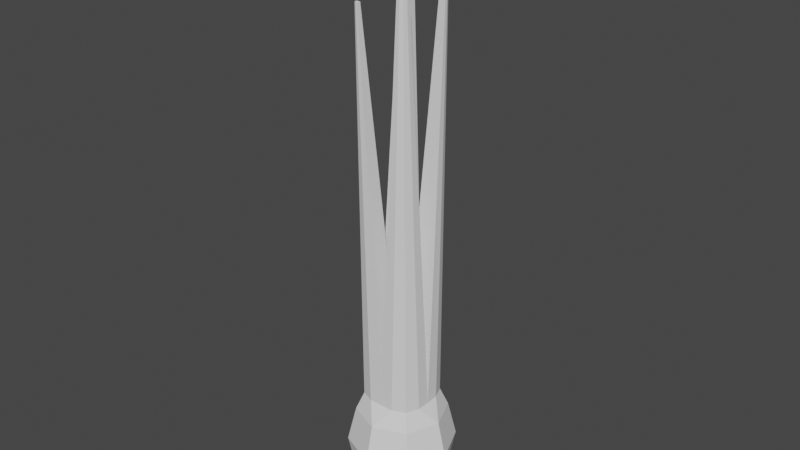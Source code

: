 # Source: onion1.blend  (saved by Blender 2.81.16; exported with 4.5.12 LTS)
import bpy
from mathutils import Matrix  # noqa: F401  (used for matrix-valued properties, if any)

bpy.ops.wm.read_factory_settings(use_empty=True)
scene = bpy.context.scene
scene.name = 'Scene'

# ---- collections
col_collection = bpy.data.collections.new('Collection'); scene.collection.children.link(col_collection)

# ---- world
world_world = bpy.data.worlds.new('World'); scene.world = world_world
world_world.use_nodes = True; world_world.node_tree.nodes.clear()
_N = world_world.node_tree.nodes; _L = world_world.node_tree.links
n0 = _N.new('ShaderNodeOutputWorld'); n0.name = 'World Output'; n0.location = (300, 300)
n1 = _N.new('ShaderNodeBackground'); n1.name = 'Background'; n1.location = (10, 300)
n1.inputs[0].default_value = (0.05088, 0.05088, 0.05088, 1.0)
_L.new(n1.outputs[0], n0.inputs[0])
n0.is_active_output = True
world_world.color = (0.05088, 0.05088, 0.05088)
world_world.use_sun_shadow = False
world_world.sun_shadow_jitter_overblur = 0.0

# ---- meshes
me_circle_001 = bpy.data.meshes.new('Circle.001')
me_circle_001.from_pydata([(7.52e-09, 0.6324, 0.0), (-0.5198, 0.5198, 0.0), (-0.633, -3.524e-08, 0.0), (-0.5198, -0.5198, 0.0), (7.178e-08, -0.6324, 0.0), (0.5198, -0.5198, 0.0), (0.633, 5.651e-09, 0.0), (0.5198, 0.5198, 0.0), (0.0989, 0.6793, -0.3528), (-0.6309, 0.6287, -0.3528), (-0.8946, -0.008055, -0.3528), (-0.6309, -0.6448, -0.3528), (0.00582, -0.9085, -0.3528), (0.6425, -0.6448, -0.3528), (0.9063, -0.008055, -0.3528), (0.6425, 0.6287, -0.3528), (0.0989, 0.8498, -1.061), (-0.7514, 0.7492, -1.061), (-1.065, -0.008055, -1.061), (-0.7514, -0.7653, -1.061), (0.00582, -1.079, -1.061), (0.7631, -0.7653, -1.061), (1.077, -0.008055, -1.061), (0.7631, 0.7492, -1.061), (0.005819, 0.9285, -1.71), (-0.6565, 0.6542, -1.71), (-0.9308, -0.008055, -1.71), (-0.6565, -0.6703, -1.71), (0.00582, -0.9447, -1.71), (0.6681, -0.6703, -1.71), (0.9424, -0.008055, -1.71), (0.6681, 0.6542, -1.71), (0.02103, 0.6342, -2.297), (-0.4331, 0.4461, -2.297), (-0.6213, -0.008055, -2.297), (-0.4331, -0.4622, -2.297), (0.02103, -0.6503, -2.297), (0.4752, -0.4622, -2.297), (0.6633, -0.008055, -2.297), (0.4752, 0.4461, -2.297), (3.965e-08, -9.074e-08, 0.0), (-0.2599, 0.6274, 0.0), (-0.6274, 0.2599, 0.0), (-0.6274, -0.2599, 0.0), (-0.2599, -0.6274, 0.0), (0.2599, -0.6274, 0.0), (0.6274, -0.2599, 0.0), (0.6274, 0.2599, 0.0), (0.2599, 0.6274, 0.0), (5.572e-08, -0.3056, 0.0), (2.359e-08, 0.3056, 0.0), (0.3099, -4.254e-08, 0.0), (-0.3099, -6.299e-08, 0.0), (-0.4153, 0.7379, 9.57), (-0.4863, 0.7225, 9.57), (-0.5018, 0.6515, 9.57), (-0.4153, 0.6515, 9.57), (-0.4508, 0.7372, 9.57), (-0.501, 0.687, 9.57), (-0.4153, 0.6933, 9.57), (-0.4577, 0.6515, 9.57), (-0.8487, -0.1787, 7.588), (-0.8342, -0.245, 7.588), (-0.768, -0.2594, 7.588), (-0.768, -0.1787, 7.588), (-0.848, -0.2119, 7.588), (-0.8011, -0.2587, 7.588), (-0.768, -0.2177, 7.588), (-0.8075, -0.1787, 7.588), (0.267, -0.4597, 8.2), (0.3739, -0.4365, 8.2), (0.3971, -0.3296, 8.2), (0.267, -0.3296, 8.2), (0.3204, -0.4587, 8.2), (0.396, -0.3831, 8.2), (0.267, -0.3925, 8.2), (0.3307, -0.3296, 8.2), (0.4825, 0.5016, 8.34), (0.5777, 0.4064, 8.34), (0.5607, 0.4846, 8.34), (0.4825, 0.4064, 8.34), (0.5769, 0.4455, 8.34), (0.5216, 0.5008, 8.34), (0.4825, 0.4524, 8.34), (0.5291, 0.4064, 8.34)], [], [(0, 48, 7, 15, 8), (6, 46, 5, 13, 14), (4, 44, 3, 11, 12), (2, 42, 1, 9, 10), (7, 47, 6, 14, 15), (5, 45, 4, 12, 13), (3, 43, 2, 10, 11), (1, 41, 0, 8, 9), (10, 9, 17, 18), (15, 14, 22, 23), (13, 12, 20, 21), (11, 10, 18, 19), (9, 8, 16, 17), (8, 15, 23, 16), (14, 13, 21, 22), (12, 11, 19, 20), (16, 23, 31, 24), (22, 21, 29, 30), (20, 19, 27, 28), (18, 17, 25, 26), (23, 22, 30, 31), (21, 20, 28, 29), (19, 18, 26, 27), (17, 16, 24, 25), (27, 26, 34, 35), (25, 24, 32, 33), (24, 31, 39, 32), (30, 29, 37, 38), (28, 27, 35, 36), (26, 25, 33, 34), (31, 30, 38, 39), (29, 28, 36, 37), (33, 32, 39, 38, 37, 36, 35, 34), (40, 49, 67, 64), (41, 1, 54, 57), (52, 40, 56, 60), (50, 40, 56, 59), (42, 2, 55, 58), (0, 41, 57, 53), (0, 50, 59, 53), (1, 42, 58, 54), (2, 52, 60, 55), (40, 52, 68, 64), (2, 43, 65, 61), (44, 4, 63, 66), (3, 44, 66, 62), (43, 3, 62, 65), (52, 2, 61, 68), (49, 4, 63, 67), (40, 51, 76, 72), (49, 40, 72, 75), (5, 46, 74, 70), (45, 5, 70, 73), (51, 6, 71, 76), (4, 49, 75, 69), (46, 6, 71, 74), (4, 45, 73, 69), (51, 40, 80, 84), (7, 48, 82, 79), (40, 50, 83, 80), (47, 7, 79, 81), (50, 0, 77, 83), (6, 51, 84, 78), (48, 0, 77, 82), (6, 47, 81, 78), (73, 70, 74, 71, 76, 72, 75, 69)])
_uv = me_circle_001.uv_layers.new(name='UVMap')
_uv.uv.foreach_set('vector', [0.0, 0.0, 0.0, 0.0, 0.0, 0.0, 0.0, 0.0, 0.0, 0.0, 0.0, 0.0, 0.0, 0.0, 0.0, 0.0, 0.0, 0.0, 0.0, 0.0, 0.0, 0.0, 0.0, 0.0, 0.0, 0.0, 0.0, 0.0, 0.0, 0.0, 0.0, 0.0, 0.0, 0.0, 0.0, 0.0, 0.0, 0.0, 0.0, 0.0, 0.0, 0.0, 0.0, 0.0, 0.0, 0.0, 0.0, 0.0, 0.0, 0.0, 0.0, 0.0, 0.0, 0.0, 0.0, 0.0, 0.0, 0.0, 0.0, 0.0, 0.0, 0.0, 0.0, 0.0, 0.0, 0.0, 0.0, 0.0, 0.0, 0.0, 0.0, 0.0, 0.0, 0.0, 0.0, 0.0, 0.0, 0.0, 0.0, 0.0, 0.0, 0.0, 0.0, 0.0, 0.0, 0.0, 0.0, 0.0, 0.0, 0.0, 0.0, 0.0, 0.0, 0.0, 0.0, 0.0, 0.0, 0.0, 0.0, 0.0, 0.0, 0.0, 0.0, 0.0, 0.0, 0.0, 0.0, 0.0, 0.0, 0.0, 0.0, 0.0, 0.0, 0.0, 0.0, 0.0, 0.0, 0.0, 0.0, 0.0, 0.0, 0.0, 0.0, 0.0, 0.0, 0.0, 0.0, 0.0, 0.0, 0.0, 0.0, 0.0, 0.0, 0.0, 0.0, 0.0, 0.0, 0.0, 0.0, 0.0, 0.0, 0.0, 0.0, 0.0, 0.0, 0.0, 0.0, 0.0, 0.0, 0.0, 0.0, 0.0, 0.0, 0.0, 0.0, 0.0, 0.0, 0.0, 0.0, 0.0, 0.0, 0.0, 0.0, 0.0, 0.0, 0.0, 0.0, 0.0, 0.0, 0.0, 0.0, 0.0, 0.0, 0.0, 0.0, 0.0, 0.0, 0.0, 0.0, 0.0, 0.0, 0.0, 0.0, 0.0, 0.0, 0.0, 0.0, 0.0, 0.0, 0.0, 0.0, 0.0, 0.0, 0.0, 0.0, 0.0, 0.0, 0.0, 0.0, 0.0, 0.0, 0.0, 0.0, 0.0, 0.0, 0.0, 0.0, 0.0, 0.0, 0.0, 0.0, 0.0, 0.0, 0.0, 0.0, 0.0, 0.0, 0.0, 0.0, 0.0, 0.0, 0.0, 0.0, 0.0, 0.0, 0.0, 0.0, 0.0, 0.0, 0.0, 0.0, 0.0, 0.0, 0.0, 0.0, 0.0, 0.0, 0.0, 0.0, 0.0, 0.0, 0.0, 0.0, 0.0, 0.0, 0.0, 0.0, 0.0, 0.0, 0.0, 0.0, 0.0, 0.0, 0.0, 0.0, 0.0, 0.0, 0.0, 0.0, 0.0, 0.0, 0.0, 0.0, 0.0, 0.0, 0.0, 0.0, 0.0, 0.0, 0.0, 0.0, 0.0, 0.0, 0.0, 0.0, 0.0, 0.0, 0.0, 0.0, 0.0, 0.0, 0.0, 0.0, 0.0, 0.0, 0.0, 0.0, 0.0, 0.0, 0.0, 0.0, 0.0, 0.0, 0.0, 0.0, 0.0, 0.0, 0.0, 0.0, 0.0, 0.0, 0.0, 0.0, 0.0, 0.0, 0.0, 0.0, 0.0, 0.0, 0.0, 0.0, 0.0, 0.0, 0.0, 0.0, 0.0, 0.0, 0.0, 0.0, 0.0, 0.0, 0.0, 0.0, 0.0, 0.0, 0.0, 0.0, 0.0, 0.0, 0.0, 0.0, 0.0, 0.0, 0.0, 0.0, 0.0, 0.0, 0.0, 0.0, 0.0, 0.0, 0.0, 0.0, 0.0, 0.0, 0.0, 0.0, 0.0, 0.0, 0.0, 0.0, 0.0, 0.0, 0.0, 0.0, 0.0, 0.0, 0.0, 0.0, 0.0, 0.0, 0.0, 0.0, 0.0, 0.0, 0.0, 0.0, 0.0, 0.0, 0.0, 0.0, 0.0, 0.0, 0.0, 0.0, 0.0, 0.0, 0.0, 0.0, 0.0, 0.0, 0.0, 0.0, 0.0, 0.0, 0.0, 0.0, 0.0, 0.0, 0.0, 0.0, 0.0, 0.0, 0.0, 0.0, 0.0, 0.0, 0.0, 0.0, 0.0, 0.0, 0.0, 0.0, 0.0, 0.0, 0.0, 0.0, 0.0, 0.0, 0.0, 0.0, 0.0, 0.0, 0.0, 0.0, 0.0, 0.0, 0.0, 0.0, 0.0, 0.0, 0.0, 0.0, 0.0, 0.0, 0.0, 0.0, 0.0, 0.0, 0.0, 0.0, 0.0, 0.0, 0.0, 0.0, 0.0, 0.0, 0.0, 0.0, 0.0, 0.0, 0.0, 0.0, 0.0, 0.0, 0.0, 0.0, 0.0, 0.0, 0.0, 0.0, 0.0, 0.0, 0.0, 0.0, 0.0, 0.0, 0.0, 0.0, 0.0, 0.0, 0.0, 0.0, 0.0, 0.0, 0.0, 0.0, 0.0, 0.0, 0.0, 0.0, 0.0, 0.0, 0.0, 0.0, 0.0, 0.0, 0.0, 0.0, 0.0, 0.0, 0.0, 0.0, 0.0, 0.0, 0.0, 0.0, 0.0, 0.0, 0.0, 0.0, 0.0, 0.0, 0.0, 0.0, 0.0, 0.0, 0.0, 0.0, 0.0, 0.0, 0.0, 0.0, 0.0, 0.0, 0.0, 0.0, 0.0, 0.0, 0.0, 0.0, 0.0, 0.0, 0.0, 0.0, 0.0, 0.0, 0.0, 0.0, 0.0, 0.0, 0.0, 0.0, 0.0, 0.0, 0.0, 0.0, 0.0, 0.0, 0.0, 0.0, 0.0, 0.0, 0.0, 0.0, 0.0, 0.0, 0.0, 0.0, 0.0, 0.0, 0.0, 0.0, 0.0, 0.0, 0.0, 0.0, 0.0, 0.0, 0.0, 0.0, 0.0, 0.0, 0.0, 0.0, 0.0, 0.0, 0.0, 0.0, 0.0])
me_circle_001.use_remesh_fix_poles = True
me_circle_001.use_remesh_preserve_attributes = False
me_circle_001.use_mirror_vertex_groups = False
me_circle_001.update()

# ---- objects
ob_onion1 = bpy.data.objects.new('onion1', me_circle_001)

# ---- transforms, parenting, visibility, modifiers, constraints
ob_onion1.location = (0.0, 0.0, 0.0)
ob_onion1.scale = (0.1, 0.1, 0.1)
ob_onion1.lineart.crease_threshold = 0.0

# ---- collection membership
col_collection.objects.link(ob_onion1)

# ---- scene / render settings (as saved in the file)
scene.frame_start = 1; scene.frame_end = 250; scene.frame_set(1)
scene.render.engine = 'BLENDER_EEVEE_NEXT'
scene.cycles.use_denoising = False
scene.cycles.samples = 128
scene.cycles.sampling_pattern = 'TABULATED_SOBOL'
scene.cycles.use_adaptive_sampling = False
scene.cycles.use_light_tree = False
scene.view_settings.view_transform = 'Filmic'
bpy.context.view_layer.update()

# ---- added for rendering (the .blend has no active camera and no usable light): camera, sun
cam_auto = bpy.data.cameras.new('AutoCamera')
cam_auto.lens = 50.0
cam_auto.sensor_width = 36.0
cam_auto.clip_end = 1000.0
ob_auto_camera = bpy.data.objects.new('AutoCamera', cam_auto)
scene.collection.objects.link(ob_auto_camera)
ob_auto_camera.location = (1.13159, -1.36473, 1.26846)
ob_auto_camera.rotation_euler = (1.09748, -7.21219e-08, 0.694738)
scene.camera = ob_auto_camera
light_auto_sun = bpy.data.lights.new('AutoSun', 'SUN')
light_auto_sun.energy = 3.0
light_auto_sun.angle = 0.0523599
ob_auto_sun = bpy.data.objects.new('AutoSun', light_auto_sun)
scene.collection.objects.link(ob_auto_sun)
ob_auto_sun.rotation_euler = (0.872665, 0.174533, 0.523599)
bpy.context.view_layer.update()
